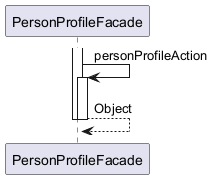

The diagram above was rendered by PlantUML. Its source (embedded in the PNG):
@startuml

participant PersonProfileFacade

activate PersonProfileFacade
	PersonProfileFacade -> PersonProfileFacade : personProfileAction
	activate PersonProfileFacade
		PersonProfileFacade --> PersonProfileFacade : Object
	deactivate PersonProfileFacade
deactivate PersonProfileFacade

@enduml